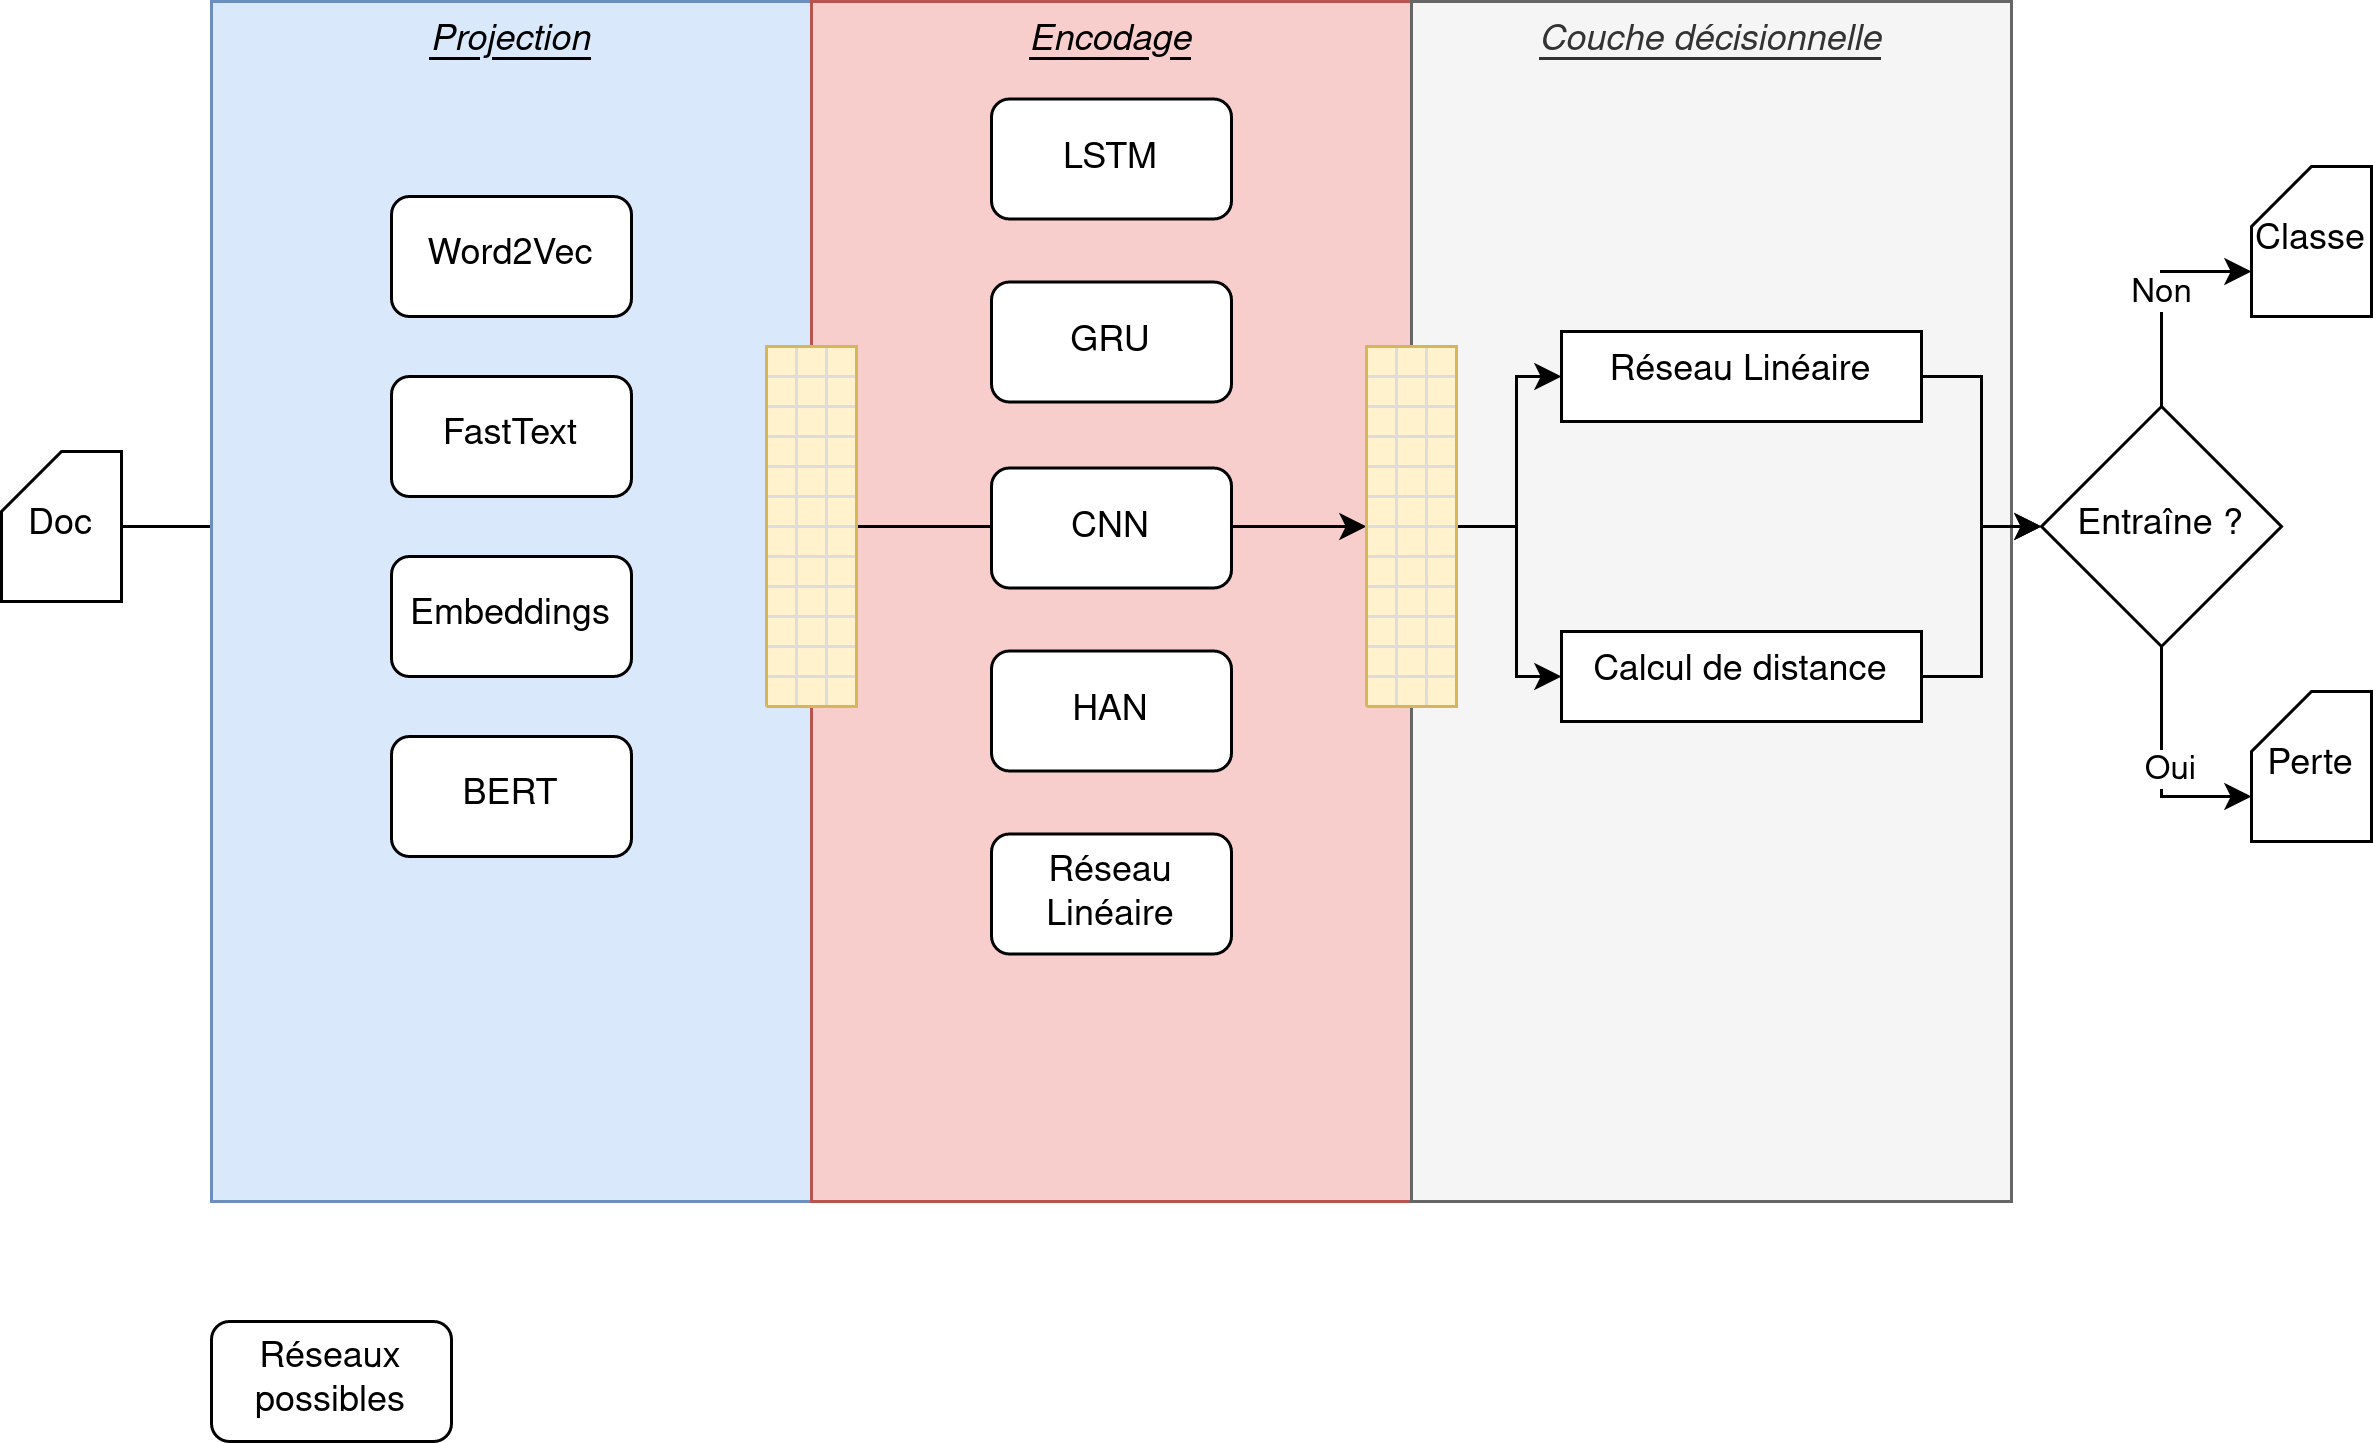

The diagram above was exported from draw.io. Its source (the exported page's mxGraphModel, read from the mxfile embedded in the PNG):
<mxGraphModel dx="1262" dy="683" grid="1" gridSize="10" guides="1" tooltips="1" connect="1" arrows="1" fold="1" page="1" pageScale="1" pageWidth="850" pageHeight="1100" math="0" shadow="0">
  <root>
    <mxCell id="0" />
    <mxCell id="1" parent="0" />
    <mxCell id="HYRnDvwY8GIbnsuUhJic-36" style="edgeStyle=orthogonalEdgeStyle;rounded=0;orthogonalLoop=1;jettySize=auto;html=1;exitX=1;exitY=0.5;exitDx=0;exitDy=0;exitPerimeter=0;entryX=0.5;entryY=0;entryDx=0;entryDy=0;entryPerimeter=0;" edge="1" parent="1" source="HYRnDvwY8GIbnsuUhJic-33" target="HYRnDvwY8GIbnsuUhJic-5">
      <mxGeometry relative="1" as="geometry" />
    </mxCell>
    <mxCell id="HYRnDvwY8GIbnsuUhJic-1" value="Projection" style="rounded=0;whiteSpace=wrap;html=1;fillColor=#dae8fc;strokeColor=#6c8ebf;verticalAlign=top;fontStyle=6" vertex="1" parent="1">
      <mxGeometry x="80" y="80" width="200" height="400" as="geometry" />
    </mxCell>
    <mxCell id="HYRnDvwY8GIbnsuUhJic-2" value="Encodage" style="rounded=0;whiteSpace=wrap;html=1;fillColor=#f8cecc;strokeColor=#b85450;verticalAlign=top;fontStyle=6" vertex="1" parent="1">
      <mxGeometry x="280" y="80" width="200" height="400" as="geometry" />
    </mxCell>
    <mxCell id="HYRnDvwY8GIbnsuUhJic-3" value="Couche décisionnelle" style="rounded=0;whiteSpace=wrap;html=1;fillColor=#f5f5f5;strokeColor=#666666;verticalAlign=top;fontStyle=6;fontColor=#333333;" vertex="1" parent="1">
      <mxGeometry x="480" y="80" width="200" height="400" as="geometry" />
    </mxCell>
    <mxCell id="HYRnDvwY8GIbnsuUhJic-7" style="edgeStyle=orthogonalEdgeStyle;rounded=0;orthogonalLoop=1;jettySize=auto;html=1;exitX=0.5;exitY=1;exitDx=0;exitDy=0;exitPerimeter=0;entryX=0.5;entryY=0;entryDx=0;entryDy=0;entryPerimeter=0;" edge="1" parent="1" source="HYRnDvwY8GIbnsuUhJic-5" target="HYRnDvwY8GIbnsuUhJic-6">
      <mxGeometry relative="1" as="geometry" />
    </mxCell>
    <mxCell id="HYRnDvwY8GIbnsuUhJic-5" value="" style="verticalLabelPosition=bottom;verticalAlign=top;html=1;shape=mxgraph.basic.patternFillRect;fillStyle=grid;step=10;fillStrokeWidth=0.8;fillStrokeColor=#dddddd;fillColor=#fff2cc;strokeColor=#d6b656;rotation=-90;" vertex="1" parent="1">
      <mxGeometry x="220" y="240" width="120" height="30" as="geometry" />
    </mxCell>
    <mxCell id="HYRnDvwY8GIbnsuUhJic-10" style="edgeStyle=orthogonalEdgeStyle;rounded=0;orthogonalLoop=1;jettySize=auto;html=1;exitX=0.5;exitY=1;exitDx=0;exitDy=0;exitPerimeter=0;entryX=0;entryY=0.5;entryDx=0;entryDy=0;" edge="1" parent="1" source="HYRnDvwY8GIbnsuUhJic-6" target="HYRnDvwY8GIbnsuUhJic-9">
      <mxGeometry relative="1" as="geometry" />
    </mxCell>
    <mxCell id="HYRnDvwY8GIbnsuUhJic-12" style="edgeStyle=orthogonalEdgeStyle;rounded=0;orthogonalLoop=1;jettySize=auto;html=1;exitX=0.5;exitY=1;exitDx=0;exitDy=0;exitPerimeter=0;entryX=0;entryY=0.5;entryDx=0;entryDy=0;" edge="1" parent="1" source="HYRnDvwY8GIbnsuUhJic-6" target="HYRnDvwY8GIbnsuUhJic-11">
      <mxGeometry relative="1" as="geometry" />
    </mxCell>
    <mxCell id="HYRnDvwY8GIbnsuUhJic-6" value="" style="verticalLabelPosition=bottom;verticalAlign=top;html=1;shape=mxgraph.basic.patternFillRect;fillStyle=grid;step=10;fillStrokeWidth=0.8;fillStrokeColor=#dddddd;fillColor=#fff2cc;strokeColor=#d6b656;rotation=-90;" vertex="1" parent="1">
      <mxGeometry x="420" y="240" width="120" height="30" as="geometry" />
    </mxCell>
    <mxCell id="HYRnDvwY8GIbnsuUhJic-38" style="edgeStyle=orthogonalEdgeStyle;rounded=0;orthogonalLoop=1;jettySize=auto;html=1;exitX=1;exitY=0.5;exitDx=0;exitDy=0;entryX=0;entryY=0.5;entryDx=0;entryDy=0;" edge="1" parent="1" source="HYRnDvwY8GIbnsuUhJic-9" target="HYRnDvwY8GIbnsuUhJic-16">
      <mxGeometry relative="1" as="geometry" />
    </mxCell>
    <mxCell id="HYRnDvwY8GIbnsuUhJic-9" value="Réseau Linéaire" style="rounded=0;whiteSpace=wrap;html=1;verticalAlign=top;" vertex="1" parent="1">
      <mxGeometry x="530" y="190" width="120" height="30" as="geometry" />
    </mxCell>
    <mxCell id="HYRnDvwY8GIbnsuUhJic-39" style="edgeStyle=orthogonalEdgeStyle;rounded=0;orthogonalLoop=1;jettySize=auto;html=1;exitX=1;exitY=0.5;exitDx=0;exitDy=0;entryX=0;entryY=0.5;entryDx=0;entryDy=0;" edge="1" parent="1" source="HYRnDvwY8GIbnsuUhJic-11" target="HYRnDvwY8GIbnsuUhJic-16">
      <mxGeometry relative="1" as="geometry" />
    </mxCell>
    <mxCell id="HYRnDvwY8GIbnsuUhJic-11" value="Calcul de distance" style="rounded=0;whiteSpace=wrap;html=1;verticalAlign=top;" vertex="1" parent="1">
      <mxGeometry x="530" y="290" width="120" height="30" as="geometry" />
    </mxCell>
    <mxCell id="HYRnDvwY8GIbnsuUhJic-14" value="Classe" style="shape=card;whiteSpace=wrap;html=1;verticalAlign=middle;size=20;" vertex="1" parent="1">
      <mxGeometry x="760" y="135" width="40" height="50" as="geometry" />
    </mxCell>
    <mxCell id="HYRnDvwY8GIbnsuUhJic-15" value="Perte" style="shape=card;whiteSpace=wrap;html=1;verticalAlign=middle;size=20;" vertex="1" parent="1">
      <mxGeometry x="760" y="310" width="40" height="50" as="geometry" />
    </mxCell>
    <mxCell id="HYRnDvwY8GIbnsuUhJic-21" value="Non" style="edgeStyle=orthogonalEdgeStyle;rounded=0;orthogonalLoop=1;jettySize=auto;html=1;exitX=0.5;exitY=0;exitDx=0;exitDy=0;entryX=0;entryY=0;entryDx=0;entryDy=35;entryPerimeter=0;" edge="1" parent="1" source="HYRnDvwY8GIbnsuUhJic-16" target="HYRnDvwY8GIbnsuUhJic-14">
      <mxGeometry relative="1" as="geometry" />
    </mxCell>
    <mxCell id="HYRnDvwY8GIbnsuUhJic-22" style="edgeStyle=orthogonalEdgeStyle;rounded=0;orthogonalLoop=1;jettySize=auto;html=1;exitX=0.5;exitY=1;exitDx=0;exitDy=0;entryX=0;entryY=0;entryDx=0;entryDy=35;entryPerimeter=0;" edge="1" parent="1" source="HYRnDvwY8GIbnsuUhJic-16" target="HYRnDvwY8GIbnsuUhJic-15">
      <mxGeometry relative="1" as="geometry" />
    </mxCell>
    <mxCell id="HYRnDvwY8GIbnsuUhJic-23" value="Oui" style="edgeLabel;html=1;align=center;verticalAlign=middle;resizable=0;points=[];" vertex="1" connectable="0" parent="HYRnDvwY8GIbnsuUhJic-22">
      <mxGeometry x="-0.0105" y="2" relative="1" as="geometry">
        <mxPoint as="offset" />
      </mxGeometry>
    </mxCell>
    <mxCell id="HYRnDvwY8GIbnsuUhJic-16" value="Entraîne ?" style="rhombus;whiteSpace=wrap;html=1;verticalAlign=middle;" vertex="1" parent="1">
      <mxGeometry x="690" y="215" width="80" height="80" as="geometry" />
    </mxCell>
    <mxCell id="HYRnDvwY8GIbnsuUhJic-24" value="LSTM" style="rounded=1;whiteSpace=wrap;html=1;verticalAlign=middle;" vertex="1" parent="1">
      <mxGeometry x="340" y="112.5" width="80" height="40" as="geometry" />
    </mxCell>
    <mxCell id="HYRnDvwY8GIbnsuUhJic-25" value="GRU" style="rounded=1;whiteSpace=wrap;html=1;verticalAlign=middle;" vertex="1" parent="1">
      <mxGeometry x="340" y="173.5" width="80" height="40" as="geometry" />
    </mxCell>
    <mxCell id="HYRnDvwY8GIbnsuUhJic-26" value="CNN" style="rounded=1;whiteSpace=wrap;html=1;verticalAlign=middle;" vertex="1" parent="1">
      <mxGeometry x="340" y="235.5" width="80" height="40" as="geometry" />
    </mxCell>
    <mxCell id="HYRnDvwY8GIbnsuUhJic-27" value="HAN" style="rounded=1;whiteSpace=wrap;html=1;verticalAlign=middle;" vertex="1" parent="1">
      <mxGeometry x="340" y="296.5" width="80" height="40" as="geometry" />
    </mxCell>
    <mxCell id="HYRnDvwY8GIbnsuUhJic-28" value="Réseau Linéaire" style="rounded=1;whiteSpace=wrap;html=1;verticalAlign=middle;" vertex="1" parent="1">
      <mxGeometry x="340" y="357.5" width="80" height="40" as="geometry" />
    </mxCell>
    <mxCell id="HYRnDvwY8GIbnsuUhJic-29" value="&lt;div&gt;Word2Vec&lt;/div&gt;" style="rounded=1;whiteSpace=wrap;html=1;verticalAlign=middle;" vertex="1" parent="1">
      <mxGeometry x="140" y="145" width="80" height="40" as="geometry" />
    </mxCell>
    <mxCell id="HYRnDvwY8GIbnsuUhJic-30" value="FastText" style="rounded=1;whiteSpace=wrap;html=1;verticalAlign=middle;" vertex="1" parent="1">
      <mxGeometry x="140" y="205" width="80" height="40" as="geometry" />
    </mxCell>
    <mxCell id="HYRnDvwY8GIbnsuUhJic-31" value="Embeddings" style="rounded=1;whiteSpace=wrap;html=1;verticalAlign=middle;" vertex="1" parent="1">
      <mxGeometry x="140" y="265" width="80" height="40" as="geometry" />
    </mxCell>
    <mxCell id="HYRnDvwY8GIbnsuUhJic-32" value="Réseaux possibles" style="rounded=1;whiteSpace=wrap;html=1;verticalAlign=middle;" vertex="1" parent="1">
      <mxGeometry x="80" y="520" width="80" height="40" as="geometry" />
    </mxCell>
    <mxCell id="HYRnDvwY8GIbnsuUhJic-33" value="Doc" style="shape=card;whiteSpace=wrap;html=1;verticalAlign=middle;size=20;" vertex="1" parent="1">
      <mxGeometry x="10" y="230" width="40" height="50" as="geometry" />
    </mxCell>
    <mxCell id="HYRnDvwY8GIbnsuUhJic-37" value="BERT" style="rounded=1;whiteSpace=wrap;html=1;verticalAlign=middle;" vertex="1" parent="1">
      <mxGeometry x="140" y="325" width="80" height="40" as="geometry" />
    </mxCell>
  </root>
</mxGraphModel>